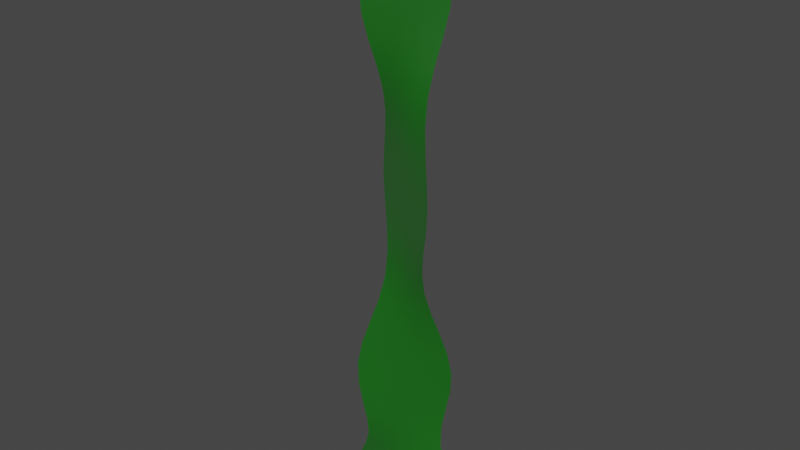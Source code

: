 # Source: seaweed_BAKE.blend  (saved by Blender 3.0.42; exported with 4.5.12 LTS)
import bpy
from mathutils import Matrix  # noqa: F401  (used for matrix-valued properties, if any)

bpy.ops.wm.read_factory_settings(use_empty=True)
scene = bpy.context.scene
scene.name = 'Scene'

# ---- collections
col_collection = bpy.data.collections.new('Collection'); scene.collection.children.link(col_collection)

# ---- materials (node trees are filled in below, after node groups)
mat_seaweed = bpy.data.materials.new('Seaweed')
mat_seaweed.use_transparent_shadow = False

# ---- material node trees
mat_seaweed.use_nodes = True; mat_seaweed.node_tree.nodes.clear()
_N = mat_seaweed.node_tree.nodes; _L = mat_seaweed.node_tree.links
n0 = _N.new('ShaderNodeBsdfPrincipled'); n0.name = 'Principled BSDF'; n0.location = (10, 300)
n0.distribution = 'GGX'
n0.subsurface_method = 'RANDOM_WALK_SKIN'
n0.inputs[0].default_value = (0.0, 0.09463, 0.0001472, 1.0)
n0.inputs[3].default_value = 1.45
n0.inputs[27].default_value = (0.0, 0.0, 0.0, 1.0)
n0.inputs[28].default_value = 1.0
n1 = _N.new('ShaderNodeOutputMaterial'); n1.name = 'Material Output'; n1.location = (300, 300)
_L.new(n0.outputs[0], n1.inputs[0])
n1.is_active_output = True

# ---- world
world_world = bpy.data.worlds.new('World'); scene.world = world_world
world_world.use_nodes = True; world_world.node_tree.nodes.clear()
_N = world_world.node_tree.nodes; _L = world_world.node_tree.links
n0 = _N.new('ShaderNodeOutputWorld'); n0.name = 'World Output'; n0.location = (462, 300)
n1 = _N.new('ShaderNodeBackground'); n1.name = 'Background'; n1.location = (10, 300)
n1.inputs[0].default_value = (0.05088, 0.05088, 0.05088, 1.0)
n1.inputs[1].default_value = 4.0
n2 = _N.new('ShaderNodeMixShader'); n2.name = 'Mix Shader'; n2.location = (242, 260)
n3 = _N.new('ShaderNodeBackground'); n3.name = 'Background.001'; n3.location = (10, 183)
n3.inputs[0].default_value = (0.05088, 0.05088, 0.05088, 1.0)
n4 = _N.new('ShaderNodeLightPath'); n4.name = 'Light Path'; n4.location = (13, 63)
_L.new(n1.outputs[0], n2.inputs[1])
_L.new(n2.outputs[0], n0.inputs[0])
_L.new(n3.outputs[0], n2.inputs[2])
_L.new(n4.outputs[0], n2.inputs[0])
n0.is_active_output = True
world_world.color = (0.05088, 0.05088, 0.05088)
world_world.use_sun_shadow = False
world_world.sun_shadow_jitter_overblur = 0.0

# ---- meshes
me_seaweed = bpy.data.meshes.new('Seaweed')
me_seaweed.from_pydata([(-0.1274, -0.05478, -0.05353), (0.1333, 0.05268, -0.05013), (-0.1599, -0.0713, 0.2574), (0.1599, 0.0734, 0.271), (-0.03361, -0.007764, 1.967), (0.03299, 0.01273, 1.973), (0.09311, -0.003205, 0.6145), (0.1516, -0.06715, 0.966), (0.08769, 0.008801, 1.324), (0.1215, 0.08291, 1.693), (-0.124, -0.0724, 1.668), (-0.08833, -0.003809, 1.318), (-0.1516, 0.0703, 0.966), (-0.09311, 0.006357, 0.6111), (-0.1763, -0.01087, -0.2662), (0.2061, 0.007721, -0.2662), (-0.1532, -0.07547, 0.1741), (-0.1371, -0.07289, 0.09417), (-0.1242, -0.06539, 0.01815), (-0.06219, -0.02791, -0.05268), (0.002968, -0.001051, -0.05183), (0.06813, 0.02581, -0.05098), (0.1267, 0.06424, 0.02458), (0.1378, 0.07289, 0.1039), (0.1533, 0.07662, 0.1865), (0.07997, 0.03723, 0.2676), (-2.328e-10, 0.001051, 0.2642), (-0.07997, -0.03512, 0.2608), (0.01446, 0.00459, 2.002), (-7.902e-05, 0.001806, 2.011), (-0.01474, -0.0006323, 1.999), (0.1101, 0.07285, 1.779), (0.08704, 0.05324, 1.856), (0.0592, 0.03104, 1.922), (-0.1037, -0.01823, 0.5214), (-0.1259, -0.04082, 0.4319), (-0.1484, -0.05924, 0.3436), (0.1484, 0.06195, 0.3561), (0.1259, 0.04384, 0.4417), (0.1037, 0.02136, 0.5278), (0.1015, -0.02742, 0.7018), (0.1216, -0.04826, 0.7896), (0.142, -0.06256, 0.8777), (0.1429, -0.05989, 1.054), (0.1224, -0.04279, 1.143), (0.1006, -0.01888, 1.233), (0.09081, 0.037, 1.417), (0.1038, 0.06162, 1.511), (0.1171, 0.07836, 1.603), (-0.06039, -0.02441, 1.911), (-0.08886, -0.0448, 1.839), (-0.1124, -0.06294, 1.756), (-0.1195, -0.06845, 1.58), (-0.1056, -0.05318, 1.493), (-0.092, -0.03037, 1.406), (-0.1008, 0.02281, 1.23), (-0.1225, 0.04617, 1.142), (-0.1429, 0.06307, 1.054), (-0.142, 0.06572, 0.8777), (-0.1216, 0.05142, 0.7892), (-0.1015, 0.03057, 0.7004), (0.04656, -0.0008142, 0.6137), (-2.328e-10, 0.001576, 0.6128), (-0.04656, 0.003967, 0.612), (0.07582, -0.03279, 0.966), (0.0, 0.001576, 0.966), (-0.07582, 0.03594, 0.966), (0.04369, 0.005649, 1.323), (-0.0003161, 0.002496, 1.321), (-0.04432, -0.0006566, 1.32), (0.06011, 0.04408, 1.687), (-0.001264, 0.005255, 1.681), (-0.06263, -0.03357, 1.675), (-0.09385, -0.005413, -0.288), (0.01707, -0.001576, -0.2955), (0.1269, 0.002261, -0.288), (-0.1533, -0.04276, -0.1201), (-0.185, -0.03066, -0.1793), (-0.1995, -0.01967, -0.2287), (0.2238, 0.01654, -0.2286), (0.2028, 0.02764, -0.1789), (0.1646, 0.04005, -0.1186), (-0.06148, -0.03298, 0.01976), (0.001252, -0.0005747, 0.02136), (0.06398, 0.03183, 0.02297), (-0.06836, -0.03645, 0.09661), (0.000371, 1.048e-09, 0.09906), (0.0691, 0.03645, 0.1015), (-0.0766, -0.03745, 0.1772), (4.638e-05, 0.0005747, 0.1803), (0.07669, 0.0386, 0.1834), (-0.05678, -0.029, 1.762), (-0.001157, 0.004944, 1.768), (0.05446, 0.03889, 1.773), (-0.04487, -0.02034, 1.846), (-0.0008824, 0.004144, 1.852), (0.04309, 0.02868, 1.855), (-0.03018, -0.01043, 1.925), (-0.0005054, 0.003047, 1.933), (0.02912, 0.01669, 1.931), (-0.07421, -0.02895, 0.3467), (-1.397e-09, 0.001355, 0.3499), (0.07421, 0.03165, 0.353), (-0.06297, -0.01966, 0.4344), (-2.328e-09, 0.001511, 0.4368), (0.06297, 0.02268, 0.4393), (-0.05187, -0.008329, 0.523), (-4.657e-10, 0.001568, 0.5246), (0.05187, 0.01147, 0.5262), (-0.05077, 0.01607, 0.7008), (-9.313e-10, 0.001576, 0.7011), (0.05077, -0.01292, 0.7015), (-0.06078, 0.0265, 0.7893), (-4.657e-10, 0.001576, 0.7894), (0.06078, -0.02334, 0.7895), (-0.071, 0.03365, 0.8777), (0.0, 0.001576, 0.8777), (0.071, -0.03049, 0.8777), (-0.07143, 0.03233, 1.054), (-4.938e-06, 0.001591, 1.054), (0.07142, -0.02915, 1.054), (-0.06125, 0.02393, 1.143), (-3.951e-05, 0.001691, 1.143), (0.06117, -0.02055, 1.143), (-0.05048, 0.01238, 1.231), (-0.0001333, 0.001964, 1.232), (0.05022, -0.008456, 1.232), (-0.0463, -0.01353, 1.409), (-0.0005976, 0.003315, 1.411), (0.04511, 0.02016, 1.414), (-0.05325, -0.02448, 1.497), (-0.0009087, 0.00422, 1.502), (0.05143, 0.03292, 1.506), (-0.06031, -0.03175, 1.586), (-0.001161, 0.004953, 1.592), (0.05799, 0.04166, 1.597), (0.08516, 0.01935, -0.1193), (0.005689, -0.001355, -0.1198), (-0.0738, -0.02206, -0.12), (0.106, 0.01306, -0.1813), (0.009152, -0.001511, -0.1824), (-0.08788, -0.01608, -0.1815), (0.1204, 0.007386, -0.2368), (0.01302, -0.001568, -0.2402), (-0.09484, -0.01052, -0.2368)], [], [(82, 83, 86, 85), (83, 84, 87, 86), (85, 86, 89, 88), (86, 87, 90, 89), (0, 19, 82, 18), (19, 20, 83, 82), (20, 21, 84, 83), (21, 1, 22, 84), (84, 22, 23, 87), (87, 23, 24, 90), (90, 24, 3, 25), (89, 90, 25, 26), (88, 89, 26, 27), (16, 88, 27, 2), (17, 85, 88, 16), (18, 82, 85, 17), (91, 92, 95, 94), (92, 93, 96, 95), (94, 95, 98, 97), (95, 96, 99, 98), (10, 72, 91, 51), (72, 71, 92, 91), (71, 70, 93, 92), (70, 9, 31, 93), (93, 31, 32, 96), (96, 32, 33, 99), (99, 33, 5, 28), (98, 99, 28, 29), (97, 98, 29, 30), (49, 97, 30, 4), (50, 94, 97, 49), (51, 91, 94, 50), (100, 101, 104, 103), (101, 102, 105, 104), (103, 104, 107, 106), (104, 105, 108, 107), (2, 27, 100, 36), (27, 26, 101, 100), (26, 25, 102, 101), (25, 3, 37, 102), (102, 37, 38, 105), (105, 38, 39, 108), (108, 39, 6, 61), (107, 108, 61, 62), (106, 107, 62, 63), (34, 106, 63, 13), (35, 103, 106, 34), (36, 100, 103, 35), (109, 110, 113, 112), (110, 111, 114, 113), (112, 113, 116, 115), (113, 114, 117, 116), (13, 63, 109, 60), (63, 62, 110, 109), (62, 61, 111, 110), (61, 6, 40, 111), (111, 40, 41, 114), (114, 41, 42, 117), (117, 42, 7, 64), (116, 117, 64, 65), (115, 116, 65, 66), (58, 115, 66, 12), (59, 112, 115, 58), (60, 109, 112, 59), (118, 119, 122, 121), (119, 120, 123, 122), (121, 122, 125, 124), (122, 123, 126, 125), (12, 66, 118, 57), (66, 65, 119, 118), (65, 64, 120, 119), (64, 7, 43, 120), (120, 43, 44, 123), (123, 44, 45, 126), (126, 45, 8, 67), (125, 126, 67, 68), (124, 125, 68, 69), (55, 124, 69, 11), (56, 121, 124, 55), (57, 118, 121, 56), (127, 128, 131, 130), (128, 129, 132, 131), (130, 131, 134, 133), (131, 132, 135, 134), (11, 69, 127, 54), (69, 68, 128, 127), (68, 67, 129, 128), (67, 8, 46, 129), (129, 46, 47, 132), (132, 47, 48, 135), (135, 48, 9, 70), (134, 135, 70, 71), (133, 134, 71, 72), (52, 133, 72, 10), (53, 130, 133, 52), (54, 127, 130, 53), (136, 137, 140, 139), (137, 138, 141, 140), (139, 140, 143, 142), (140, 141, 144, 143), (1, 21, 136, 81), (21, 20, 137, 136), (20, 19, 138, 137), (19, 0, 76, 138), (138, 76, 77, 141), (141, 77, 78, 144), (144, 78, 14, 73), (143, 144, 73, 74), (142, 143, 74, 75), (79, 142, 75, 15), (80, 139, 142, 79), (81, 136, 139, 80)])
me_seaweed.polygons.foreach_set('use_smooth', [True] * 112)
_uv = me_seaweed.uv_layers.new(name='UVMap')
_uv.uv.foreach_set('vector', [0.25, 0.2849, 0.5, 0.2986, 0.5, 0.5, 0.25, 0.5, 0.5, 0.2986, 0.75, 0.2849, 0.75, 0.5, 0.5, 0.5, 0.25, 0.5, 0.5, 0.5, 0.5, 0.7014, 0.25, 0.7151, 0.5, 0.5, 0.75, 0.5, 0.75, 0.7151, 0.5, 0.7014, 0.0, 0.0, 0.25, 0.1146, 0.25, 0.2849, 0.0, 0.25, 0.25, 0.1146, 0.5, 0.1389, 0.5, 0.2986, 0.25, 0.2849, 0.5, 0.1389, 0.75, 0.1146, 0.75, 0.2849, 0.5, 0.2986, 0.75, 0.1146, 1.0, 0.0, 1.0, 0.25, 0.75, 0.2849, 0.75, 0.2849, 1.0, 0.25, 1.0, 0.5, 0.75, 0.5, 0.75, 0.5, 1.0, 0.5, 1.0, 0.75, 0.75, 0.7151, 0.75, 0.7151, 1.0, 0.75, 1.0, 1.0, 0.75, 0.8854, 0.5, 0.7014, 0.75, 0.7151, 0.75, 0.8854, 0.5, 0.8611, 0.25, 0.7151, 0.5, 0.7014, 0.5, 0.8611, 0.25, 0.8854, 0.0, 0.75, 0.25, 0.7151, 0.25, 0.8854, 0.0, 1.0, 0.0, 0.5, 0.25, 0.5, 0.25, 0.7151, 0.0, 0.75, 0.0, 0.25, 0.25, 0.2849, 0.25, 0.5, 0.0, 0.5, 0.25, 1.0, 0.5, 1.0, 0.5, 1.0, 0.25, 1.0, 0.5, 1.0, 0.75, 1.0, 0.75, 1.0, 0.5, 1.0, 0.25, 1.0, 0.5, 1.0, 0.5, 1.0, 0.25, 1.0, 0.5, 1.0, 0.75, 1.0, 0.75, 1.0, 0.5, 1.0, 0.0, 1.0, 0.25, 1.0, 0.25, 1.0, 0.0, 1.0, 0.25, 1.0, 0.5, 1.0, 0.5, 1.0, 0.25, 1.0, 0.5, 1.0, 0.75, 1.0, 0.75, 1.0, 0.5, 1.0, 0.75, 1.0, 1.0, 1.0, 1.0, 1.0, 0.75, 1.0, 0.75, 1.0, 1.0, 1.0, 1.0, 1.0, 0.75, 1.0, 0.75, 1.0, 1.0, 1.0, 1.0, 1.0, 0.75, 1.0, 0.75, 1.0, 1.0, 1.0, 1.0, 1.0, 0.75, 1.0, 0.5, 1.0, 0.75, 1.0, 0.75, 1.0, 0.5, 1.0, 0.25, 1.0, 0.5, 1.0, 0.5, 1.0, 0.25, 1.0, 0.0, 1.0, 0.25, 1.0, 0.25, 1.0, 0.0, 1.0, 0.0, 1.0, 0.25, 1.0, 0.25, 1.0, 0.0, 1.0, 0.0, 1.0, 0.25, 1.0, 0.25, 1.0, 0.0, 1.0, 0.25, 0.9639, 0.5, 0.9497, 0.5, 0.9861, 0.25, 0.9905, 0.5, 0.9497, 0.75, 0.9639, 0.75, 0.9905, 0.5, 0.9861, 0.25, 0.9905, 0.5, 0.9861, 0.5, 0.9983, 0.25, 0.9988, 0.5, 0.9861, 0.75, 0.9905, 0.75, 0.9988, 0.5, 0.9983, 0.0, 1.0, 0.25, 0.8854, 0.25, 0.9639, 0.0, 1.0, 0.25, 0.8854, 0.5, 0.8611, 0.5, 0.9497, 0.25, 0.9639, 0.5, 0.8611, 0.75, 0.8854, 0.75, 0.9639, 0.5, 0.9497, 0.75, 0.8854, 1.0, 1.0, 1.0, 1.0, 0.75, 0.9639, 0.75, 0.9639, 1.0, 1.0, 1.0, 1.0, 0.75, 0.9905, 0.75, 0.9905, 1.0, 1.0, 1.0, 1.0, 0.75, 0.9988, 0.75, 0.9988, 1.0, 1.0, 1.0, 1.0, 0.75, 1.0, 0.5, 0.9983, 0.75, 0.9988, 0.75, 1.0, 0.5, 1.0, 0.25, 0.9988, 0.5, 0.9983, 0.5, 1.0, 0.25, 1.0, 0.0, 1.0, 0.25, 0.9988, 0.25, 1.0, 0.0, 1.0, 0.0, 1.0, 0.25, 0.9905, 0.25, 0.9988, 0.0, 1.0, 0.0, 1.0, 0.25, 0.9639, 0.25, 0.9905, 0.0, 1.0, 0.25, 1.0, 0.5, 1.0, 0.5, 1.0, 0.25, 1.0, 0.5, 1.0, 0.75, 1.0, 0.75, 1.0, 0.5, 1.0, 0.25, 1.0, 0.5, 1.0, 0.5, 1.0, 0.25, 1.0, 0.5, 1.0, 0.75, 1.0, 0.75, 1.0, 0.5, 1.0, 0.0, 1.0, 0.25, 1.0, 0.25, 1.0, 0.0, 1.0, 0.25, 1.0, 0.5, 1.0, 0.5, 1.0, 0.25, 1.0, 0.5, 1.0, 0.75, 1.0, 0.75, 1.0, 0.5, 1.0, 0.75, 1.0, 1.0, 1.0, 1.0, 1.0, 0.75, 1.0, 0.75, 1.0, 1.0, 1.0, 1.0, 1.0, 0.75, 1.0, 0.75, 1.0, 1.0, 1.0, 1.0, 1.0, 0.75, 1.0, 0.75, 1.0, 1.0, 1.0, 1.0, 1.0, 0.75, 1.0, 0.5, 1.0, 0.75, 1.0, 0.75, 1.0, 0.5, 1.0, 0.25, 1.0, 0.5, 1.0, 0.5, 1.0, 0.25, 1.0, 0.0, 1.0, 0.25, 1.0, 0.25, 1.0, 0.0, 1.0, 0.0, 1.0, 0.25, 1.0, 0.25, 1.0, 0.0, 1.0, 0.0, 1.0, 0.25, 1.0, 0.25, 1.0, 0.0, 1.0, 0.25, 1.0, 0.5, 1.0, 0.5, 1.0, 0.25, 1.0, 0.5, 1.0, 0.75, 1.0, 0.75, 1.0, 0.5, 1.0, 0.25, 1.0, 0.5, 1.0, 0.5, 1.0, 0.25, 1.0, 0.5, 1.0, 0.75, 1.0, 0.75, 1.0, 0.5, 1.0, 0.0, 1.0, 0.25, 1.0, 0.25, 1.0, 0.0, 1.0, 0.25, 1.0, 0.5, 1.0, 0.5, 1.0, 0.25, 1.0, 0.5, 1.0, 0.75, 1.0, 0.75, 1.0, 0.5, 1.0, 0.75, 1.0, 1.0, 1.0, 1.0, 1.0, 0.75, 1.0, 0.75, 1.0, 1.0, 1.0, 1.0, 1.0, 0.75, 1.0, 0.75, 1.0, 1.0, 1.0, 1.0, 1.0, 0.75, 1.0, 0.75, 1.0, 1.0, 1.0, 1.0, 1.0, 0.75, 1.0, 0.5, 1.0, 0.75, 1.0, 0.75, 1.0, 0.5, 1.0, 0.25, 1.0, 0.5, 1.0, 0.5, 1.0, 0.25, 1.0, 0.0, 1.0, 0.25, 1.0, 0.25, 1.0, 0.0, 1.0, 0.0, 1.0, 0.25, 1.0, 0.25, 1.0, 0.0, 1.0, 0.0, 1.0, 0.25, 1.0, 0.25, 1.0, 0.0, 1.0, 0.25, 1.0, 0.5, 1.0, 0.5, 1.0, 0.25, 1.0, 0.5, 1.0, 0.75, 1.0, 0.75, 1.0, 0.5, 1.0, 0.25, 1.0, 0.5, 1.0, 0.5, 1.0, 0.25, 1.0, 0.5, 1.0, 0.75, 1.0, 0.75, 1.0, 0.5, 1.0, 0.0, 1.0, 0.25, 1.0, 0.25, 1.0, 0.0, 1.0, 0.25, 1.0, 0.5, 1.0, 0.5, 1.0, 0.25, 1.0, 0.5, 1.0, 0.75, 1.0, 0.75, 1.0, 0.5, 1.0, 0.75, 1.0, 1.0, 1.0, 1.0, 1.0, 0.75, 1.0, 0.75, 1.0, 1.0, 1.0, 1.0, 1.0, 0.75, 1.0, 0.75, 1.0, 1.0, 1.0, 1.0, 1.0, 0.75, 1.0, 0.75, 1.0, 1.0, 1.0, 1.0, 1.0, 0.75, 1.0, 0.5, 1.0, 0.75, 1.0, 0.75, 1.0, 0.5, 1.0, 0.25, 1.0, 0.5, 1.0, 0.5, 1.0, 0.25, 1.0, 0.0, 1.0, 0.25, 1.0, 0.25, 1.0, 0.0, 1.0, 0.0, 1.0, 0.25, 1.0, 0.25, 1.0, 0.0, 1.0, 0.0, 1.0, 0.25, 1.0, 0.25, 1.0, 0.0, 1.0, 0.75, 0.03613, 0.5, 0.05035, 0.5, 0.01389, 0.75, 0.009549, 0.5, 0.05035, 0.25, 0.03613, 0.25, 0.009549, 0.5, 0.01389, 0.75, 0.009549, 0.5, 0.01389, 0.5, 0.001736, 0.75, 0.001194, 0.5, 0.01389, 0.25, 0.009549, 0.25, 0.001194, 0.5, 0.001736, 1.0, 0.0, 0.75, 0.1146, 0.75, 0.03613, 1.0, 0.0, 0.75, 0.1146, 0.5, 0.1389, 0.5, 0.05035, 0.75, 0.03613, 0.5, 0.1389, 0.25, 0.1146, 0.25, 0.03613, 0.5, 0.05035, 0.25, 0.1146, 0.0, 0.0, 0.0, 0.0, 0.25, 0.03613, 0.25, 0.03613, 0.0, 0.0, 0.0, 0.0, 0.25, 0.009549, 0.25, 0.009549, 0.0, 0.0, 0.0, 0.0, 0.25, 0.001194, 0.25, 0.001194, 0.0, 0.0, 0.0, 0.0, 0.25, 0.0, 0.5, 0.001736, 0.25, 0.001194, 0.25, 0.0, 0.5, 0.0, 0.75, 0.001194, 0.5, 0.001736, 0.5, 0.0, 0.75, 0.0, 1.0, 0.0, 0.75, 0.001194, 0.75, 0.0, 1.0, 0.0, 1.0, 0.0, 0.75, 0.009549, 0.75, 0.001194, 1.0, 0.0, 1.0, 0.0, 0.75, 0.03613, 0.75, 0.009549, 1.0, 0.0])
me_seaweed.materials.append(mat_seaweed)
me_seaweed.use_remesh_fix_poles = True
me_seaweed.use_remesh_preserve_attributes = False
me_seaweed.update()
arm_seaweedarm = bpy.data.armatures.new('SeaweedArm')  # bones are not reproduced

# ---- objects
ob_seaweed = bpy.data.objects.new('Seaweed', me_seaweed)
ob_seaweedarm = bpy.data.objects.new('SeaweedArm', arm_seaweedarm)

# ---- transforms, parenting, visibility, modifiers, constraints
ob_seaweed.parent = ob_seaweedarm
ob_seaweed.location = (0.0, 0.0, 0.169)
_vg = ob_seaweed.vertex_groups.new(name='Weed1')
for _i, _w in zip([0, 1, 2, 3, 6, 13, 14, 15, 16, 17, 18, 19, 20, 21, 22, 23, 24, 25, 26, 27, 34, 35, 36, 37, 38, 39, 61, 62, 63, 73, 74, 75, 76, 77, 78, 79, 80, 81, 82, 83, 84, 85, 86, 87, 88, 89, 90, 100, 101, 102, 103, 104, 105, 106, 107, 108, 136, 137, 138, 139, 140, 141, 142, 143, 144], [0.9081, 0.934, 0.4049, 0.3677, 0.0128, 0.02936, 0.9626, 0.975, 0.5924, 0.7384, 0.8437, 0.9199, 0.9331, 0.9391, 0.8804, 0.7888, 0.6334, 0.3326, 0.3438, 0.374, 0.08668, 0.1612, 0.2659, 0.2125, 0.1175, 0.06236, 0.01102, 0.01252, 0.01873, 0.9709, 0.9773, 0.977, 0.9402, 0.9536, 0.9589, 0.974, 0.9711, 0.9613, 0.867, 0.8883, 0.897, 0.7765, 0.8082, 0.8197, 0.6271, 0.6565, 0.6679, 0.2224, 0.188, 0.1789, 0.1284, 0.1063, 0.1012, 0.06977, 0.05968, 0.05731, 0.9616, 0.9578, 0.9481, 0.9723, 0.9704, 0.962, 0.9765, 0.9761, 0.9685]): _vg.add([_i], _w, 'REPLACE')
_vg = ob_seaweed.vertex_groups.new(name='Weed2')
for _i, _w in zip([0, 1, 2, 3, 6, 7, 13, 14, 16, 17, 18, 19, 20, 21, 22, 23, 24, 25, 26, 27, 34, 35, 36, 37, 38, 39, 40, 41, 42, 58, 59, 60, 61, 62, 63, 64, 73, 76, 77, 78, 80, 81, 82, 83, 84, 85, 86, 87, 88, 89, 90, 100, 101, 102, 103, 104, 105, 106, 107, 108, 109, 110, 111, 112, 113, 114, 115, 116, 117, 136, 137, 138, 139, 140, 141, 144], [0.08713, 0.06319, 0.5573, 0.6074, 0.4339, 0.0269, 0.5645, 0.02111, 0.3837, 0.2471, 0.148, 0.0761, 0.06371, 0.05816, 0.1147, 0.2028, 0.3522, 0.644, 0.6295, 0.5932, 0.716, 0.7349, 0.6737, 0.7416, 0.7862, 0.7102, 0.2279, 0.1216, 0.06838, 0.03932, 0.09956, 0.2406, 0.4554, 0.5385, 0.5673, 0.01043, 0.005389, 0.05677, 0.03817, 0.02802, 0.005233, 0.02407, 0.1262, 0.1065, 0.09857, 0.212, 0.1831, 0.1729, 0.3535, 0.3285, 0.3194, 0.7209, 0.7616, 0.7746, 0.7681, 0.7931, 0.7995, 0.7292, 0.7318, 0.7201, 0.2438, 0.2414, 0.2329, 0.1062, 0.1131, 0.1193, 0.04339, 0.05341, 0.06231, 0.02339, 0.03044, 0.04859, 0.002859, 0.006322, 0.02211, 0.009839]): _vg.add([_i], _w, 'REPLACE')
_vg = ob_seaweed.vertex_groups.new(name='Weed3')
for _i, _w in zip([2, 6, 7, 8, 11, 12, 13, 27, 34, 35, 36, 37, 38, 39, 40, 41, 42, 43, 44, 45, 55, 56, 57, 58, 59, 60, 61, 62, 63, 64, 65, 66, 67, 68, 69, 100, 101, 102, 103, 104, 105, 106, 107, 108, 109, 110, 111, 112, 113, 114, 115, 116, 117, 118, 119, 120, 121, 122, 123, 124, 125, 126], [0.01822, 0.4828, 0.4695, 0.03316, 0.04151, 0.4728, 0.3557, 0.009243, 0.1778, 0.09376, 0.05446, 0.03319, 0.08713, 0.2059, 0.6467, 0.6714, 0.6041, 0.3138, 0.1861, 0.0943, 0.08919, 0.1588, 0.2733, 0.6635, 0.737, 0.6619, 0.4689, 0.3895, 0.3591, 0.4723, 0.4777, 0.4796, 0.02935, 0.02834, 0.03212, 0.05116, 0.04128, 0.03407, 0.09341, 0.09096, 0.08989, 0.1815, 0.1887, 0.2018, 0.6655, 0.6649, 0.661, 0.7505, 0.7376, 0.7071, 0.6984, 0.6841, 0.6456, 0.2429, 0.2478, 0.2748, 0.135, 0.1361, 0.1554, 0.07681, 0.07535, 0.0822]): _vg.add([_i], _w, 'REPLACE')
_vg = ob_seaweed.vertex_groups.new(name='Weed4')
for _i, _w in zip([6, 7, 8, 9, 10, 11, 12, 13, 40, 41, 42, 43, 44, 45, 46, 47, 48, 51, 52, 53, 54, 55, 56, 57, 58, 59, 60, 61, 62, 63, 64, 65, 66, 67, 68, 69, 70, 71, 72, 91, 109, 110, 111, 112, 113, 114, 115, 116, 117, 118, 119, 120, 121, 122, 123, 124, 125, 126, 127, 128, 129, 130, 131, 132, 133, 134, 135], [0.05001, 0.4666, 0.5826, 0.01116, 0.05294, 0.5547, 0.4892, 0.02752, 0.1054, 0.1907, 0.309, 0.6201, 0.721, 0.731, 0.2538, 0.113, 0.055, 0.01853, 0.08578, 0.1509, 0.2914, 0.7345, 0.7555, 0.677, 0.2797, 0.1518, 0.07879, 0.03699, 0.02859, 0.02582, 0.4761, 0.4833, 0.4875, 0.6036, 0.608, 0.5931, 0.009827, 0.02261, 0.04078, 0.00677, 0.07256, 0.0756, 0.08719, 0.1319, 0.137, 0.1593, 0.2441, 0.2504, 0.2768, 0.7108, 0.7016, 0.6658, 0.7813, 0.7774, 0.7525, 0.751, 0.7538, 0.7438, 0.2878, 0.2773, 0.264, 0.1455, 0.1319, 0.1187, 0.07845, 0.06641, 0.05642]): _vg.add([_i], _w, 'REPLACE')
_vg = ob_seaweed.vertex_groups.new(name='Weed5')
for _i, _w in zip([4, 5, 8, 9, 10, 11, 28, 29, 30, 31, 32, 33, 43, 44, 45, 46, 47, 48, 49, 50, 51, 52, 53, 54, 55, 56, 57, 67, 68, 69, 70, 71, 72, 91, 92, 93, 94, 95, 96, 97, 98, 99, 118, 119, 120, 121, 122, 123, 124, 125, 126, 127, 128, 129, 130, 131, 132, 133, 134, 135], [0.9798, 0.9812, 0.3732, 0.9671, 0.943, 0.397, 0.9807, 0.9803, 0.9801, 0.9783, 0.9821, 0.9826, 0.03393, 0.0799, 0.1686, 0.7274, 0.8786, 0.9409, 0.9794, 0.9745, 0.9631, 0.9077, 0.8375, 0.6856, 0.1717, 0.07805, 0.02429, 0.3544, 0.3506, 0.3636, 0.9679, 0.961, 0.9512, 0.9695, 0.9755, 0.9791, 0.978, 0.9808, 0.9822, 0.9808, 0.9816, 0.9821, 0.02002, 0.0243, 0.03213, 0.07686, 0.07872, 0.08207, 0.168, 0.1665, 0.1689, 0.6905, 0.7025, 0.7169, 0.8435, 0.8583, 0.8726, 0.9156, 0.9286, 0.9394]): _vg.add([_i], _w, 'REPLACE')
_m = ob_seaweed.modifiers.new('Armature', 'ARMATURE')
_m.object = ob_seaweedarm
ob_seaweedarm.location = (0.0, 0.0, 0.0)

# ---- collection membership
col_collection.objects.link(ob_seaweed)
col_collection.objects.link(ob_seaweedarm)

# ---- scene / render settings (as saved in the file)
scene.frame_start = 0; scene.frame_end = 47; scene.frame_set(11)
scene.render.engine = 'BLENDER_EEVEE_NEXT'
scene.cycles.sampling_pattern = 'TABULATED_SOBOL'
scene.cycles.use_light_tree = False
scene.view_settings.view_transform = 'Filmic'
bpy.context.view_layer.update()

# ---- added for rendering (the .blend has no active camera and no usable light): camera, sun
cam_auto = bpy.data.cameras.new('AutoCamera')
cam_auto.lens = 50.0
cam_auto.sensor_width = 36.0
cam_auto.clip_end = 1000.0
ob_auto_camera = bpy.data.objects.new('AutoCamera', cam_auto)
scene.collection.objects.link(ob_auto_camera)
ob_auto_camera.location = (2.1319, -2.58101, 2.73211)
ob_auto_camera.rotation_euler = (1.09748, -7.21219e-08, 0.694738)
scene.camera = ob_auto_camera
light_auto_sun = bpy.data.lights.new('AutoSun', 'SUN')
light_auto_sun.energy = 3.0
light_auto_sun.angle = 0.0523599
ob_auto_sun = bpy.data.objects.new('AutoSun', light_auto_sun)
scene.collection.objects.link(ob_auto_sun)
ob_auto_sun.rotation_euler = (0.872665, 0.174533, 0.523599)
bpy.context.view_layer.update()
